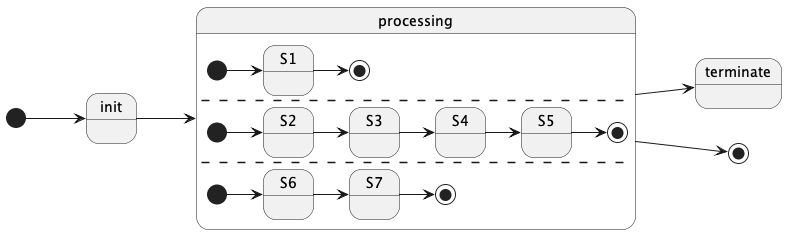

The diagram above was rendered by PlantUML. Its source (embedded in the PNG):
@startuml

left to right direction

state init

state processing {
	[*] --> S1
	S1 --> [*]
	--
	[*] --> S2
	S2 --> S3
	S3 --> S4
    S4 --> S5
    S5 --> [*]
	--
	[*] --> S6
	S6 --> S7
	S7 --> [*]
}

state terminate

[*] --> init
init --> processing
processing --> terminate
processing --> [*]

@enduml